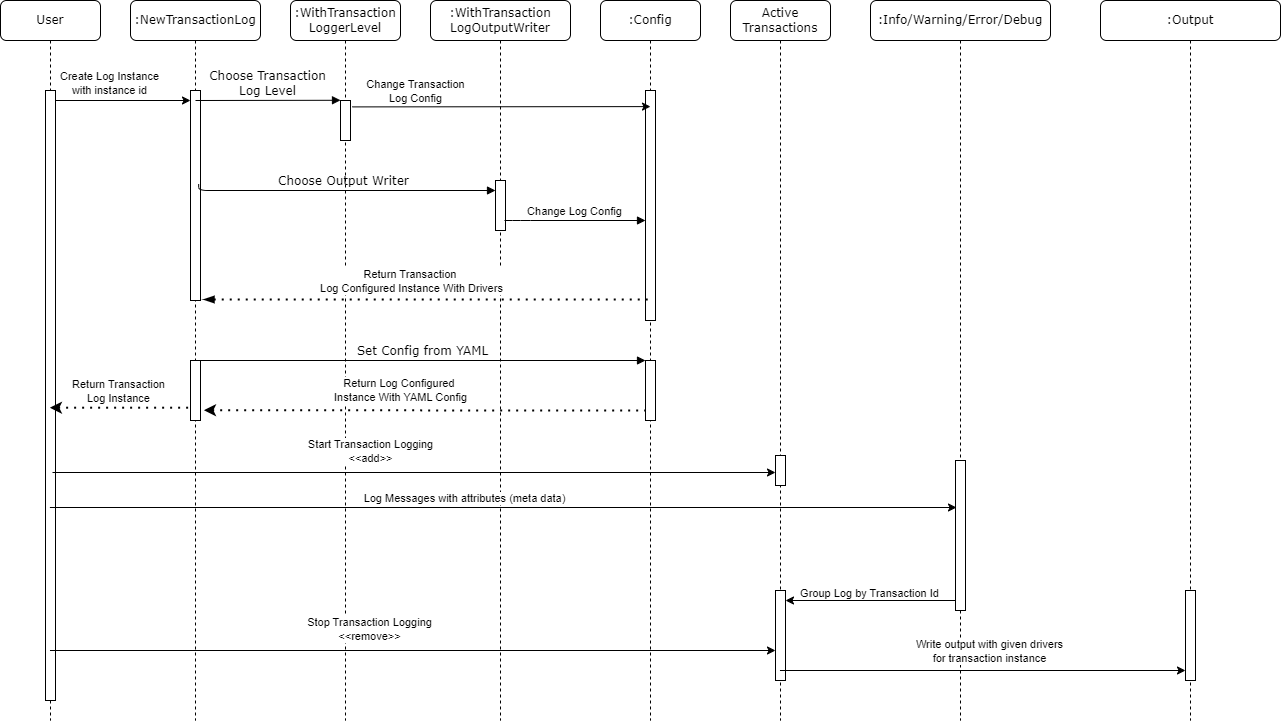

The diagram above was exported from draw.io. Its source (the exported page's mxGraphModel, read from the mxfile embedded in the PNG):
<mxGraphModel dx="1806" dy="768" grid="1" gridSize="10" guides="1" tooltips="1" connect="1" arrows="1" fold="1" page="1" pageScale="1" pageWidth="850" pageHeight="1100" math="0" shadow="0">
  <root>
    <mxCell id="0" />
    <mxCell id="1" parent="0" />
    <mxCell id="B30W09u-ux6TkuVUiPrp-1" value=":WithTransaction&lt;div&gt;LoggerLevel&lt;/div&gt;" style="shape=umlLifeline;perimeter=lifelinePerimeter;whiteSpace=wrap;html=1;container=1;collapsible=0;recursiveResize=0;outlineConnect=0;rounded=1;shadow=0;comic=0;labelBackgroundColor=none;strokeWidth=1;fontFamily=Verdana;fontSize=12;align=center;" vertex="1" parent="1">
      <mxGeometry x="230" y="80" width="110" height="720" as="geometry" />
    </mxCell>
    <mxCell id="B30W09u-ux6TkuVUiPrp-2" value="" style="html=1;points=[];perimeter=orthogonalPerimeter;rounded=0;shadow=0;comic=0;labelBackgroundColor=none;strokeWidth=1;fontFamily=Verdana;fontSize=12;align=center;" vertex="1" parent="B30W09u-ux6TkuVUiPrp-1">
      <mxGeometry x="50" y="100" width="10" height="40" as="geometry" />
    </mxCell>
    <mxCell id="B30W09u-ux6TkuVUiPrp-3" value=":WithTransaction&lt;div&gt;LogOutputWriter&lt;/div&gt;" style="shape=umlLifeline;perimeter=lifelinePerimeter;whiteSpace=wrap;html=1;container=1;collapsible=0;recursiveResize=0;outlineConnect=0;rounded=1;shadow=0;comic=0;labelBackgroundColor=none;strokeWidth=1;fontFamily=Verdana;fontSize=12;align=center;" vertex="1" parent="1">
      <mxGeometry x="370" y="80" width="140" height="720" as="geometry" />
    </mxCell>
    <mxCell id="B30W09u-ux6TkuVUiPrp-4" value="" style="html=1;points=[];perimeter=orthogonalPerimeter;rounded=0;shadow=0;comic=0;labelBackgroundColor=none;strokeWidth=1;fontFamily=Verdana;fontSize=12;align=center;" vertex="1" parent="B30W09u-ux6TkuVUiPrp-3">
      <mxGeometry x="65" y="180" width="10" height="50" as="geometry" />
    </mxCell>
    <mxCell id="B30W09u-ux6TkuVUiPrp-5" value="" style="endArrow=none;dashed=1;html=1;dashPattern=1 3;strokeWidth=2;rounded=0;startArrow=classic;startFill=1;exitX=1.344;exitY=0.968;exitDx=0;exitDy=0;exitPerimeter=0;" edge="1" parent="B30W09u-ux6TkuVUiPrp-3">
      <mxGeometry width="50" height="50" relative="1" as="geometry">
        <mxPoint x="-226.55999999999995" y="409.76" as="sourcePoint" />
        <mxPoint x="220" y="410" as="targetPoint" />
      </mxGeometry>
    </mxCell>
    <mxCell id="B30W09u-ux6TkuVUiPrp-6" value="Return Log Configured&amp;nbsp;&lt;div&gt;Instance With YAML Config&lt;/div&gt;" style="edgeLabel;html=1;align=center;verticalAlign=middle;resizable=0;points=[];" vertex="1" connectable="0" parent="B30W09u-ux6TkuVUiPrp-5">
      <mxGeometry x="-0.2296" y="2" relative="1" as="geometry">
        <mxPoint x="24" y="-18" as="offset" />
      </mxGeometry>
    </mxCell>
    <mxCell id="B30W09u-ux6TkuVUiPrp-7" value=":Config" style="shape=umlLifeline;perimeter=lifelinePerimeter;whiteSpace=wrap;html=1;container=1;collapsible=0;recursiveResize=0;outlineConnect=0;rounded=1;shadow=0;comic=0;labelBackgroundColor=none;strokeWidth=1;fontFamily=Verdana;fontSize=12;align=center;" vertex="1" parent="1">
      <mxGeometry x="540" y="80" width="100" height="720" as="geometry" />
    </mxCell>
    <mxCell id="B30W09u-ux6TkuVUiPrp-8" value=":Info/Warning/Error/Debug" style="shape=umlLifeline;perimeter=lifelinePerimeter;whiteSpace=wrap;html=1;container=1;collapsible=0;recursiveResize=0;outlineConnect=0;rounded=1;shadow=0;comic=0;labelBackgroundColor=none;strokeWidth=1;fontFamily=Verdana;fontSize=12;align=center;" vertex="1" parent="1">
      <mxGeometry x="810" y="80" width="180" height="720" as="geometry" />
    </mxCell>
    <mxCell id="B30W09u-ux6TkuVUiPrp-52" value="" style="endArrow=classic;html=1;rounded=0;entryX=0.897;entryY=0.132;entryDx=0;entryDy=0;entryPerimeter=0;" edge="1" parent="B30W09u-ux6TkuVUiPrp-8">
      <mxGeometry width="50" height="50" relative="1" as="geometry">
        <mxPoint x="91" y="600" as="sourcePoint" />
        <mxPoint x="-85" y="600" as="targetPoint" />
      </mxGeometry>
    </mxCell>
    <mxCell id="B30W09u-ux6TkuVUiPrp-53" value="Group Log by Transaction Id" style="edgeLabel;html=1;align=center;verticalAlign=middle;resizable=0;points=[];" vertex="1" connectable="0" parent="B30W09u-ux6TkuVUiPrp-52">
      <mxGeometry x="0.0493" y="-1" relative="1" as="geometry">
        <mxPoint y="-7" as="offset" />
      </mxGeometry>
    </mxCell>
    <mxCell id="B30W09u-ux6TkuVUiPrp-9" value=":NewTransactionLog" style="shape=umlLifeline;perimeter=lifelinePerimeter;whiteSpace=wrap;html=1;container=1;collapsible=0;recursiveResize=0;outlineConnect=0;rounded=1;shadow=0;comic=0;labelBackgroundColor=none;strokeWidth=1;fontFamily=Verdana;fontSize=12;align=center;" vertex="1" parent="1">
      <mxGeometry x="70" y="80" width="130" height="720" as="geometry" />
    </mxCell>
    <mxCell id="B30W09u-ux6TkuVUiPrp-54" value="" style="html=1;points=[];perimeter=orthogonalPerimeter;rounded=0;shadow=0;comic=0;labelBackgroundColor=none;strokeWidth=1;fontFamily=Verdana;fontSize=12;align=center;" vertex="1" parent="B30W09u-ux6TkuVUiPrp-9">
      <mxGeometry x="60" y="360" width="10" height="60" as="geometry" />
    </mxCell>
    <mxCell id="B30W09u-ux6TkuVUiPrp-55" value="" style="html=1;points=[];perimeter=orthogonalPerimeter;rounded=0;shadow=0;comic=0;labelBackgroundColor=none;strokeWidth=1;fontFamily=Verdana;fontSize=12;align=center;" vertex="1" parent="B30W09u-ux6TkuVUiPrp-9">
      <mxGeometry x="60" y="90" width="10" height="210" as="geometry" />
    </mxCell>
    <mxCell id="B30W09u-ux6TkuVUiPrp-20" value="" style="endArrow=classic;html=1;rounded=0;entryX=0.365;entryY=0.336;entryDx=0;entryDy=0;entryPerimeter=0;" edge="1" parent="B30W09u-ux6TkuVUiPrp-9">
      <mxGeometry width="50" height="50" relative="1" as="geometry">
        <mxPoint x="-84.26111111111109" y="100" as="sourcePoint" />
        <mxPoint x="59.99999999999963" y="100" as="targetPoint" />
      </mxGeometry>
    </mxCell>
    <mxCell id="B30W09u-ux6TkuVUiPrp-21" value="Create Log Instance&lt;div&gt;with instance id&lt;/div&gt;" style="edgeLabel;html=1;align=center;verticalAlign=middle;resizable=0;points=[];" vertex="1" connectable="0" parent="B30W09u-ux6TkuVUiPrp-20">
      <mxGeometry x="-0.167" y="-3" relative="1" as="geometry">
        <mxPoint x="3" y="-21" as="offset" />
      </mxGeometry>
    </mxCell>
    <mxCell id="B30W09u-ux6TkuVUiPrp-11" value="" style="html=1;points=[];perimeter=orthogonalPerimeter;rounded=0;shadow=0;comic=0;labelBackgroundColor=none;strokeWidth=1;fontFamily=Verdana;fontSize=12;align=center;" vertex="1" parent="1">
      <mxGeometry x="585" y="170" width="10" height="230" as="geometry" />
    </mxCell>
    <mxCell id="B30W09u-ux6TkuVUiPrp-12" value="&lt;span style=&quot;font-family: Helvetica; font-size: 11px; background-color: rgb(255, 255, 255);&quot;&gt;Change Log Config&lt;/span&gt;" style="html=1;verticalAlign=bottom;endArrow=block;labelBackgroundColor=none;fontFamily=Verdana;fontSize=12;edgeStyle=elbowEdgeStyle;elbow=vertical;" edge="1" parent="1">
      <mxGeometry relative="1" as="geometry">
        <mxPoint x="444" y="300" as="sourcePoint" />
        <Array as="points">
          <mxPoint x="460" y="300" />
        </Array>
        <mxPoint x="585" y="300" as="targetPoint" />
      </mxGeometry>
    </mxCell>
    <mxCell id="B30W09u-ux6TkuVUiPrp-13" value="" style="html=1;points=[];perimeter=orthogonalPerimeter;rounded=0;shadow=0;comic=0;labelBackgroundColor=none;strokeWidth=1;fontFamily=Verdana;fontSize=12;align=center;" vertex="1" parent="1">
      <mxGeometry x="585" y="440" width="10" height="60" as="geometry" />
    </mxCell>
    <mxCell id="B30W09u-ux6TkuVUiPrp-14" value="Set Config from YAML" style="html=1;verticalAlign=bottom;endArrow=block;entryX=0;entryY=0;labelBackgroundColor=none;fontFamily=Verdana;fontSize=12;" edge="1" parent="1" target="B30W09u-ux6TkuVUiPrp-13">
      <mxGeometry relative="1" as="geometry">
        <mxPoint x="140" y="440" as="sourcePoint" />
      </mxGeometry>
    </mxCell>
    <mxCell id="B30W09u-ux6TkuVUiPrp-15" value="Choose Transaction&lt;div&gt;Log Level&lt;/div&gt;" style="html=1;verticalAlign=bottom;endArrow=block;entryX=0;entryY=0;labelBackgroundColor=none;fontFamily=Verdana;fontSize=12;edgeStyle=elbowEdgeStyle;elbow=vertical;" edge="1" parent="1" target="B30W09u-ux6TkuVUiPrp-2">
      <mxGeometry relative="1" as="geometry">
        <mxPoint x="135" y="180" as="sourcePoint" />
        <mxPoint as="offset" />
      </mxGeometry>
    </mxCell>
    <mxCell id="B30W09u-ux6TkuVUiPrp-16" value="Choose Output Writer" style="html=1;verticalAlign=bottom;endArrow=block;labelBackgroundColor=none;fontFamily=Verdana;fontSize=12;edgeStyle=elbowEdgeStyle;elbow=vertical;exitX=0.817;exitY=0.261;exitDx=0;exitDy=0;exitPerimeter=0;" edge="1" parent="1">
      <mxGeometry relative="1" as="geometry">
        <mxPoint x="138.17000000000007" y="263.52" as="sourcePoint" />
        <mxPoint x="435" y="270" as="targetPoint" />
        <Array as="points">
          <mxPoint x="300" y="270" />
        </Array>
      </mxGeometry>
    </mxCell>
    <mxCell id="B30W09u-ux6TkuVUiPrp-17" value=":Output" style="shape=umlLifeline;perimeter=lifelinePerimeter;whiteSpace=wrap;html=1;container=1;collapsible=0;recursiveResize=0;outlineConnect=0;rounded=1;shadow=0;comic=0;labelBackgroundColor=none;strokeWidth=1;fontFamily=Verdana;fontSize=12;align=center;" vertex="1" parent="1">
      <mxGeometry x="1040" y="80" width="180" height="720" as="geometry" />
    </mxCell>
    <mxCell id="B30W09u-ux6TkuVUiPrp-34" value="" style="html=1;points=[];perimeter=orthogonalPerimeter;rounded=0;shadow=0;comic=0;labelBackgroundColor=none;strokeColor=#000000;strokeWidth=1;fillColor=#FFFFFF;fontFamily=Verdana;fontSize=12;fontColor=#000000;align=center;" vertex="1" parent="B30W09u-ux6TkuVUiPrp-17">
      <mxGeometry x="85" y="590" width="10" height="90" as="geometry" />
    </mxCell>
    <mxCell id="B30W09u-ux6TkuVUiPrp-18" value="User" style="shape=umlLifeline;perimeter=lifelinePerimeter;whiteSpace=wrap;html=1;container=1;collapsible=0;recursiveResize=0;outlineConnect=0;rounded=1;shadow=0;comic=0;labelBackgroundColor=none;strokeWidth=1;fontFamily=Verdana;fontSize=12;align=center;" vertex="1" parent="1">
      <mxGeometry x="-60" y="80" width="100" height="720" as="geometry" />
    </mxCell>
    <mxCell id="B30W09u-ux6TkuVUiPrp-19" value="" style="html=1;points=[];perimeter=orthogonalPerimeter;rounded=0;shadow=0;comic=0;labelBackgroundColor=none;strokeWidth=1;fontFamily=Verdana;fontSize=12;align=center;" vertex="1" parent="B30W09u-ux6TkuVUiPrp-18">
      <mxGeometry x="45" y="90" width="10" height="610" as="geometry" />
    </mxCell>
    <mxCell id="B30W09u-ux6TkuVUiPrp-22" value="" style="endArrow=classic;html=1;rounded=0;exitX=1.174;exitY=0.16;exitDx=0;exitDy=0;exitPerimeter=0;entryX=0.5;entryY=0.07;entryDx=0;entryDy=0;entryPerimeter=0;" edge="1" parent="1" source="B30W09u-ux6TkuVUiPrp-2" target="B30W09u-ux6TkuVUiPrp-11">
      <mxGeometry width="50" height="50" relative="1" as="geometry">
        <mxPoint x="430" y="380" as="sourcePoint" />
        <mxPoint x="580" y="186" as="targetPoint" />
      </mxGeometry>
    </mxCell>
    <mxCell id="B30W09u-ux6TkuVUiPrp-23" value="Change Transaction&lt;div&gt;Log Config&lt;/div&gt;" style="edgeLabel;html=1;align=center;verticalAlign=middle;resizable=0;points=[];" vertex="1" connectable="0" parent="B30W09u-ux6TkuVUiPrp-22">
      <mxGeometry x="-0.5796" y="-3" relative="1" as="geometry">
        <mxPoint y="-19" as="offset" />
      </mxGeometry>
    </mxCell>
    <mxCell id="B30W09u-ux6TkuVUiPrp-24" value="" style="endArrow=none;dashed=1;html=1;dashPattern=1 3;strokeWidth=2;rounded=0;startArrow=blockThin;startFill=1;" edge="1" parent="1" target="B30W09u-ux6TkuVUiPrp-7">
      <mxGeometry width="50" height="50" relative="1" as="geometry">
        <mxPoint x="143" y="379" as="sourcePoint" />
        <mxPoint x="480" y="330" as="targetPoint" />
      </mxGeometry>
    </mxCell>
    <mxCell id="B30W09u-ux6TkuVUiPrp-25" value="Return Transaction&amp;nbsp;&lt;div&gt;Log Configured Instance With Drivers&lt;/div&gt;" style="edgeLabel;html=1;align=center;verticalAlign=middle;resizable=0;points=[];" vertex="1" connectable="0" parent="B30W09u-ux6TkuVUiPrp-24">
      <mxGeometry x="-0.2296" y="2" relative="1" as="geometry">
        <mxPoint x="35" y="-17" as="offset" />
      </mxGeometry>
    </mxCell>
    <mxCell id="B30W09u-ux6TkuVUiPrp-26" value="" style="endArrow=none;dashed=1;html=1;dashPattern=1 3;strokeWidth=2;rounded=0;entryX=0.093;entryY=0.96;entryDx=0;entryDy=0;entryPerimeter=0;startArrow=classic;startFill=1;" edge="1" parent="1" source="B30W09u-ux6TkuVUiPrp-18">
      <mxGeometry width="50" height="50" relative="1" as="geometry">
        <mxPoint x="17" y="488" as="sourcePoint" />
        <mxPoint x="130.92999999999984" y="487.20000000000005" as="targetPoint" />
      </mxGeometry>
    </mxCell>
    <mxCell id="B30W09u-ux6TkuVUiPrp-27" value="Return Transaction&lt;div&gt;Log Instance&lt;/div&gt;" style="edgeLabel;html=1;align=center;verticalAlign=middle;resizable=0;points=[];" vertex="1" connectable="0" parent="B30W09u-ux6TkuVUiPrp-26">
      <mxGeometry x="-0.2985" relative="1" as="geometry">
        <mxPoint x="18" y="-17" as="offset" />
      </mxGeometry>
    </mxCell>
    <mxCell id="B30W09u-ux6TkuVUiPrp-28" value="" style="html=1;points=[];perimeter=orthogonalPerimeter;rounded=0;shadow=0;comic=0;labelBackgroundColor=none;strokeWidth=1;fontFamily=Verdana;fontSize=12;align=center;" vertex="1" parent="1">
      <mxGeometry x="895" y="540" width="10" height="150" as="geometry" />
    </mxCell>
    <mxCell id="B30W09u-ux6TkuVUiPrp-29" value="" style="endArrow=classic;html=1;rounded=0;" edge="1" parent="1" source="B30W09u-ux6TkuVUiPrp-18">
      <mxGeometry width="50" height="50" relative="1" as="geometry">
        <mxPoint x="430" y="410" as="sourcePoint" />
        <mxPoint x="896" y="587" as="targetPoint" />
      </mxGeometry>
    </mxCell>
    <mxCell id="B30W09u-ux6TkuVUiPrp-30" value="Log Messages with attributes (meta data)" style="edgeLabel;html=1;align=center;verticalAlign=middle;resizable=0;points=[];" vertex="1" connectable="0" parent="B30W09u-ux6TkuVUiPrp-29">
      <mxGeometry x="-0.0851" y="-2" relative="1" as="geometry">
        <mxPoint y="-12" as="offset" />
      </mxGeometry>
    </mxCell>
    <mxCell id="B30W09u-ux6TkuVUiPrp-35" value="Active Transactions" style="shape=umlLifeline;perimeter=lifelinePerimeter;whiteSpace=wrap;html=1;container=1;collapsible=0;recursiveResize=0;outlineConnect=0;rounded=1;shadow=0;comic=0;labelBackgroundColor=none;strokeWidth=1;fontFamily=Verdana;fontSize=12;align=center;" vertex="1" parent="1">
      <mxGeometry x="670" y="80" width="100" height="720" as="geometry" />
    </mxCell>
    <mxCell id="B30W09u-ux6TkuVUiPrp-38" value="" style="endArrow=classic;html=1;rounded=0;" edge="1" parent="1" source="B30W09u-ux6TkuVUiPrp-37" target="B30W09u-ux6TkuVUiPrp-35">
      <mxGeometry width="50" height="50" relative="1" as="geometry">
        <mxPoint x="-8" y="552" as="sourcePoint" />
        <mxPoint x="390" y="360" as="targetPoint" />
      </mxGeometry>
    </mxCell>
    <mxCell id="B30W09u-ux6TkuVUiPrp-42" value="" style="html=1;points=[];perimeter=orthogonalPerimeter;rounded=0;shadow=0;comic=0;labelBackgroundColor=none;strokeWidth=1;fontFamily=Verdana;fontSize=12;align=center;" vertex="1" parent="1">
      <mxGeometry x="715" y="670" width="10" height="90" as="geometry" />
    </mxCell>
    <mxCell id="B30W09u-ux6TkuVUiPrp-46" value="" style="endArrow=classic;html=1;rounded=0;entryX=-0.009;entryY=0.211;entryDx=0;entryDy=0;entryPerimeter=0;" edge="1" parent="1">
      <mxGeometry width="50" height="50" relative="1" as="geometry">
        <mxPoint x="-10.521111111111086" y="730.0000000000001" as="sourcePoint" />
        <mxPoint x="714.9999999999999" y="730.0000000000001" as="targetPoint" />
      </mxGeometry>
    </mxCell>
    <mxCell id="B30W09u-ux6TkuVUiPrp-47" value="Stop Transaction Logging&lt;div&gt;&amp;lt;&amp;lt;remove&amp;gt;&amp;gt;&lt;/div&gt;" style="edgeLabel;html=1;align=center;verticalAlign=middle;resizable=0;points=[];" vertex="1" connectable="0" parent="B30W09u-ux6TkuVUiPrp-46">
      <mxGeometry x="-0.1197" y="1" relative="1" as="geometry">
        <mxPoint y="-21" as="offset" />
      </mxGeometry>
    </mxCell>
    <mxCell id="B30W09u-ux6TkuVUiPrp-56" value="" style="endArrow=classic;html=1;rounded=0;" edge="1" parent="1" target="B30W09u-ux6TkuVUiPrp-37">
      <mxGeometry width="50" height="50" relative="1" as="geometry">
        <mxPoint x="-8" y="552" as="sourcePoint" />
        <mxPoint x="720" y="552" as="targetPoint" />
      </mxGeometry>
    </mxCell>
    <mxCell id="B30W09u-ux6TkuVUiPrp-57" value="Start Transaction Logging&lt;div&gt;&amp;lt;&amp;lt;add&amp;gt;&amp;gt;&lt;/div&gt;" style="edgeLabel;html=1;align=center;verticalAlign=middle;resizable=0;points=[];" vertex="1" connectable="0" parent="B30W09u-ux6TkuVUiPrp-56">
      <mxGeometry x="-0.1197" y="1" relative="1" as="geometry">
        <mxPoint y="-21" as="offset" />
      </mxGeometry>
    </mxCell>
    <mxCell id="B30W09u-ux6TkuVUiPrp-37" value="" style="html=1;points=[];perimeter=orthogonalPerimeter;rounded=0;shadow=0;comic=0;labelBackgroundColor=none;strokeWidth=1;fontFamily=Verdana;fontSize=12;align=center;" vertex="1" parent="1">
      <mxGeometry x="715" y="535" width="10" height="30" as="geometry" />
    </mxCell>
    <mxCell id="B30W09u-ux6TkuVUiPrp-48" value="" style="endArrow=classic;html=1;rounded=0;exitX=0.897;exitY=0.368;exitDx=0;exitDy=0;exitPerimeter=0;" edge="1" parent="1">
      <mxGeometry width="50" height="50" relative="1" as="geometry">
        <mxPoint x="719.4700000000003" y="749.9999999999997" as="sourcePoint" />
        <mxPoint x="1125" y="749.9999999999997" as="targetPoint" />
      </mxGeometry>
    </mxCell>
    <mxCell id="B30W09u-ux6TkuVUiPrp-51" value="Write output with given drivers&lt;div&gt;for transaction instance&lt;/div&gt;" style="edgeLabel;html=1;align=center;verticalAlign=middle;resizable=0;points=[];" vertex="1" connectable="0" parent="B30W09u-ux6TkuVUiPrp-48">
      <mxGeometry x="0.0316" y="1" relative="1" as="geometry">
        <mxPoint y="-19" as="offset" />
      </mxGeometry>
    </mxCell>
  </root>
</mxGraphModel>